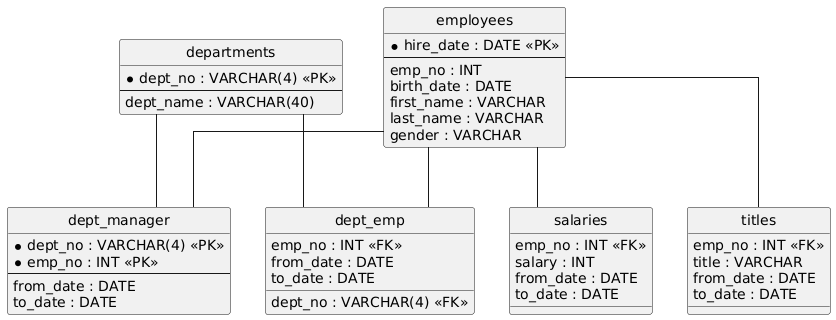

The diagram above was rendered by PlantUML. Its source (embedded in the PNG):
@startuml
hide circle
skinparam linetype ortho

entity "departments" as departments {
  * dept_no : VARCHAR(4) <<PK>>
  --
  dept_name : VARCHAR(40)
}

entity "employees" as employees {
  * hire_date : DATE <<PK>>
  --
  emp_no : INT
  birth_date : DATE
  first_name : VARCHAR
  last_name : VARCHAR
  gender : VARCHAR
}

entity "dept_manager" as dept_manager {
  * dept_no : VARCHAR(4) <<PK>>
  * emp_no : INT <<PK>>
  --
  from_date : DATE
  to_date : DATE
}

entity "salaries" as salaries {
  emp_no : INT <<FK>>
  salary : INT
  from_date : DATE
  to_date : DATE
}

entity "dept_emp" as dept_emp {
  emp_no : INT <<FK>>
  dept_no : VARCHAR(4) <<FK>>
  from_date : DATE
  to_date : DATE
}

entity "titles" as titles {
  emp_no : INT <<FK>>
  title : VARCHAR
  from_date : DATE
  to_date : DATE
}

employees -- dept_manager
departments -- dept_manager
employees -- salaries
employees -- dept_emp
departments -- dept_emp
employees -- titles
@enduml